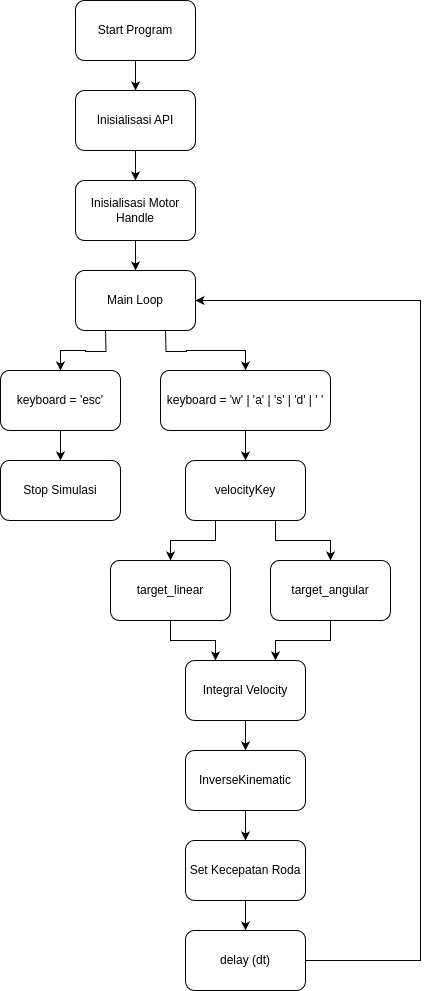

The diagram above was exported from draw.io. Its source (the exported page's mxGraphModel, read from the mxfile embedded in the PNG):
<mxGraphModel dx="1050" dy="633" grid="1" gridSize="10" guides="1" tooltips="1" connect="1" arrows="1" fold="1" page="1" pageScale="1" pageWidth="850" pageHeight="1100" math="0" shadow="0">
  <root>
    <mxCell id="0" />
    <mxCell id="1" parent="0" />
    <mxCell id="HPKn2n1iHjKt_d1iS9NK-11" style="edgeStyle=orthogonalEdgeStyle;rounded=0;orthogonalLoop=1;jettySize=auto;html=1;exitX=0.25;exitY=1;exitDx=0;exitDy=0;" edge="1" parent="1" target="HPKn2n1iHjKt_d1iS9NK-9">
      <mxGeometry relative="1" as="geometry">
        <mxPoint x="395" y="330" as="sourcePoint" />
      </mxGeometry>
    </mxCell>
    <mxCell id="HPKn2n1iHjKt_d1iS9NK-12" style="edgeStyle=orthogonalEdgeStyle;rounded=0;orthogonalLoop=1;jettySize=auto;html=1;exitX=0.75;exitY=1;exitDx=0;exitDy=0;entryX=0.5;entryY=0;entryDx=0;entryDy=0;" edge="1" parent="1" target="HPKn2n1iHjKt_d1iS9NK-10">
      <mxGeometry relative="1" as="geometry">
        <mxPoint x="455" y="330" as="sourcePoint" />
      </mxGeometry>
    </mxCell>
    <mxCell id="HPKn2n1iHjKt_d1iS9NK-37" style="edgeStyle=orthogonalEdgeStyle;rounded=0;orthogonalLoop=1;jettySize=auto;html=1;exitX=0.5;exitY=1;exitDx=0;exitDy=0;entryX=0.5;entryY=0;entryDx=0;entryDy=0;" edge="1" parent="1" source="HPKn2n1iHjKt_d1iS9NK-9" target="HPKn2n1iHjKt_d1iS9NK-36">
      <mxGeometry relative="1" as="geometry" />
    </mxCell>
    <mxCell id="HPKn2n1iHjKt_d1iS9NK-9" value="keyboard = 'esc'" style="rounded=1;whiteSpace=wrap;html=1;" vertex="1" parent="1">
      <mxGeometry x="290" y="370" width="120" height="60" as="geometry" />
    </mxCell>
    <mxCell id="HPKn2n1iHjKt_d1iS9NK-14" style="edgeStyle=orthogonalEdgeStyle;rounded=0;orthogonalLoop=1;jettySize=auto;html=1;exitX=0.5;exitY=1;exitDx=0;exitDy=0;" edge="1" parent="1" source="HPKn2n1iHjKt_d1iS9NK-10" target="HPKn2n1iHjKt_d1iS9NK-13">
      <mxGeometry relative="1" as="geometry" />
    </mxCell>
    <mxCell id="HPKn2n1iHjKt_d1iS9NK-10" value="keyboard = 'w' | 'a' | 's' | 'd' | ' '" style="rounded=1;whiteSpace=wrap;html=1;" vertex="1" parent="1">
      <mxGeometry x="450" y="370" width="170" height="60" as="geometry" />
    </mxCell>
    <mxCell id="HPKn2n1iHjKt_d1iS9NK-17" style="edgeStyle=orthogonalEdgeStyle;rounded=0;orthogonalLoop=1;jettySize=auto;html=1;exitX=0.25;exitY=1;exitDx=0;exitDy=0;entryX=0.5;entryY=0;entryDx=0;entryDy=0;" edge="1" parent="1" source="HPKn2n1iHjKt_d1iS9NK-13" target="HPKn2n1iHjKt_d1iS9NK-15">
      <mxGeometry relative="1" as="geometry" />
    </mxCell>
    <mxCell id="HPKn2n1iHjKt_d1iS9NK-18" style="edgeStyle=orthogonalEdgeStyle;rounded=0;orthogonalLoop=1;jettySize=auto;html=1;exitX=0.75;exitY=1;exitDx=0;exitDy=0;" edge="1" parent="1" source="HPKn2n1iHjKt_d1iS9NK-13" target="HPKn2n1iHjKt_d1iS9NK-16">
      <mxGeometry relative="1" as="geometry" />
    </mxCell>
    <mxCell id="HPKn2n1iHjKt_d1iS9NK-13" value="velocityKey" style="rounded=1;whiteSpace=wrap;html=1;" vertex="1" parent="1">
      <mxGeometry x="475" y="460" width="120" height="60" as="geometry" />
    </mxCell>
    <mxCell id="HPKn2n1iHjKt_d1iS9NK-20" style="edgeStyle=orthogonalEdgeStyle;rounded=0;orthogonalLoop=1;jettySize=auto;html=1;exitX=0.5;exitY=1;exitDx=0;exitDy=0;entryX=0.25;entryY=0;entryDx=0;entryDy=0;" edge="1" parent="1" source="HPKn2n1iHjKt_d1iS9NK-15" target="HPKn2n1iHjKt_d1iS9NK-19">
      <mxGeometry relative="1" as="geometry" />
    </mxCell>
    <mxCell id="HPKn2n1iHjKt_d1iS9NK-15" value="target_linear" style="rounded=1;whiteSpace=wrap;html=1;" vertex="1" parent="1">
      <mxGeometry x="400" y="560" width="120" height="60" as="geometry" />
    </mxCell>
    <mxCell id="HPKn2n1iHjKt_d1iS9NK-21" style="edgeStyle=orthogonalEdgeStyle;rounded=0;orthogonalLoop=1;jettySize=auto;html=1;exitX=0.5;exitY=1;exitDx=0;exitDy=0;entryX=0.75;entryY=0;entryDx=0;entryDy=0;" edge="1" parent="1" source="HPKn2n1iHjKt_d1iS9NK-16" target="HPKn2n1iHjKt_d1iS9NK-19">
      <mxGeometry relative="1" as="geometry" />
    </mxCell>
    <mxCell id="HPKn2n1iHjKt_d1iS9NK-16" value="target_angular" style="rounded=1;whiteSpace=wrap;html=1;" vertex="1" parent="1">
      <mxGeometry x="560" y="560" width="120" height="60" as="geometry" />
    </mxCell>
    <mxCell id="HPKn2n1iHjKt_d1iS9NK-23" style="edgeStyle=orthogonalEdgeStyle;rounded=0;orthogonalLoop=1;jettySize=auto;html=1;exitX=0.5;exitY=1;exitDx=0;exitDy=0;entryX=0.5;entryY=0;entryDx=0;entryDy=0;" edge="1" parent="1" source="HPKn2n1iHjKt_d1iS9NK-19" target="HPKn2n1iHjKt_d1iS9NK-22">
      <mxGeometry relative="1" as="geometry" />
    </mxCell>
    <mxCell id="HPKn2n1iHjKt_d1iS9NK-19" value="Integral Velocity" style="rounded=1;whiteSpace=wrap;html=1;" vertex="1" parent="1">
      <mxGeometry x="475" y="660" width="120" height="60" as="geometry" />
    </mxCell>
    <mxCell id="HPKn2n1iHjKt_d1iS9NK-32" style="edgeStyle=orthogonalEdgeStyle;rounded=0;orthogonalLoop=1;jettySize=auto;html=1;exitX=0.5;exitY=1;exitDx=0;exitDy=0;" edge="1" parent="1" source="HPKn2n1iHjKt_d1iS9NK-22" target="HPKn2n1iHjKt_d1iS9NK-31">
      <mxGeometry relative="1" as="geometry" />
    </mxCell>
    <mxCell id="HPKn2n1iHjKt_d1iS9NK-22" value="InverseKinematic" style="rounded=1;whiteSpace=wrap;html=1;" vertex="1" parent="1">
      <mxGeometry x="475" y="750" width="120" height="60" as="geometry" />
    </mxCell>
    <mxCell id="HPKn2n1iHjKt_d1iS9NK-24" style="edgeStyle=orthogonalEdgeStyle;rounded=0;orthogonalLoop=1;jettySize=auto;html=1;exitX=0.5;exitY=1;exitDx=0;exitDy=0;" edge="1" parent="1" source="HPKn2n1iHjKt_d1iS9NK-25" target="HPKn2n1iHjKt_d1iS9NK-27">
      <mxGeometry relative="1" as="geometry" />
    </mxCell>
    <mxCell id="HPKn2n1iHjKt_d1iS9NK-25" value="Start Program" style="rounded=1;whiteSpace=wrap;html=1;" vertex="1" parent="1">
      <mxGeometry x="365" width="120" height="60" as="geometry" />
    </mxCell>
    <mxCell id="HPKn2n1iHjKt_d1iS9NK-26" style="edgeStyle=orthogonalEdgeStyle;rounded=0;orthogonalLoop=1;jettySize=auto;html=1;exitX=0.5;exitY=1;exitDx=0;exitDy=0;entryX=0.5;entryY=0;entryDx=0;entryDy=0;" edge="1" parent="1" source="HPKn2n1iHjKt_d1iS9NK-27" target="HPKn2n1iHjKt_d1iS9NK-28">
      <mxGeometry relative="1" as="geometry" />
    </mxCell>
    <mxCell id="HPKn2n1iHjKt_d1iS9NK-27" value="Inisialisasi API" style="rounded=1;whiteSpace=wrap;html=1;" vertex="1" parent="1">
      <mxGeometry x="365" y="90" width="120" height="60" as="geometry" />
    </mxCell>
    <mxCell id="HPKn2n1iHjKt_d1iS9NK-30" style="edgeStyle=orthogonalEdgeStyle;rounded=0;orthogonalLoop=1;jettySize=auto;html=1;exitX=0.5;exitY=1;exitDx=0;exitDy=0;entryX=0.5;entryY=0;entryDx=0;entryDy=0;" edge="1" parent="1" source="HPKn2n1iHjKt_d1iS9NK-28" target="HPKn2n1iHjKt_d1iS9NK-29">
      <mxGeometry relative="1" as="geometry" />
    </mxCell>
    <mxCell id="HPKn2n1iHjKt_d1iS9NK-28" value="Inisialisasi Motor Handle" style="rounded=1;whiteSpace=wrap;html=1;" vertex="1" parent="1">
      <mxGeometry x="365" y="180" width="120" height="60" as="geometry" />
    </mxCell>
    <mxCell id="HPKn2n1iHjKt_d1iS9NK-29" value="Main Loop" style="rounded=1;whiteSpace=wrap;html=1;" vertex="1" parent="1">
      <mxGeometry x="365" y="270" width="120" height="60" as="geometry" />
    </mxCell>
    <mxCell id="HPKn2n1iHjKt_d1iS9NK-34" style="edgeStyle=orthogonalEdgeStyle;rounded=0;orthogonalLoop=1;jettySize=auto;html=1;exitX=0.5;exitY=1;exitDx=0;exitDy=0;" edge="1" parent="1" source="HPKn2n1iHjKt_d1iS9NK-31" target="HPKn2n1iHjKt_d1iS9NK-33">
      <mxGeometry relative="1" as="geometry" />
    </mxCell>
    <mxCell id="HPKn2n1iHjKt_d1iS9NK-31" value="Set Kecepatan Roda" style="rounded=1;whiteSpace=wrap;html=1;" vertex="1" parent="1">
      <mxGeometry x="475" y="840" width="120" height="60" as="geometry" />
    </mxCell>
    <mxCell id="HPKn2n1iHjKt_d1iS9NK-35" style="edgeStyle=orthogonalEdgeStyle;rounded=0;orthogonalLoop=1;jettySize=auto;html=1;exitX=1;exitY=0.5;exitDx=0;exitDy=0;entryX=1;entryY=0.5;entryDx=0;entryDy=0;" edge="1" parent="1" source="HPKn2n1iHjKt_d1iS9NK-33" target="HPKn2n1iHjKt_d1iS9NK-29">
      <mxGeometry relative="1" as="geometry">
        <Array as="points">
          <mxPoint x="710" y="960" />
          <mxPoint x="710" y="300" />
        </Array>
      </mxGeometry>
    </mxCell>
    <mxCell id="HPKn2n1iHjKt_d1iS9NK-33" value="delay (dt)" style="rounded=1;whiteSpace=wrap;html=1;" vertex="1" parent="1">
      <mxGeometry x="475" y="930" width="120" height="60" as="geometry" />
    </mxCell>
    <mxCell id="HPKn2n1iHjKt_d1iS9NK-36" value="Stop Simulasi" style="rounded=1;whiteSpace=wrap;html=1;" vertex="1" parent="1">
      <mxGeometry x="290" y="460" width="120" height="60" as="geometry" />
    </mxCell>
  </root>
</mxGraphModel>